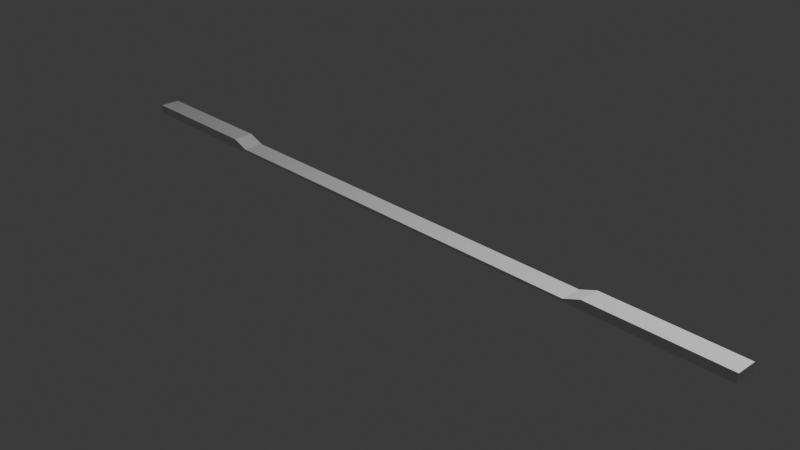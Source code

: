# Source: Road_Edge_CrossWalk.blend  (saved by Blender 4.5.91; exported with 4.5.12 LTS)
import bpy
from mathutils import Matrix  # noqa: F401  (used for matrix-valued properties, if any)

bpy.ops.wm.read_factory_settings(use_empty=True)
scene = bpy.context.scene
scene.name = 'Scene'

# ---- collections
col_collection = bpy.data.collections.new('Collection'); scene.collection.children.link(col_collection)

# ---- world
world_world = bpy.data.worlds.new('World'); scene.world = world_world
world_world.use_nodes = True; world_world.node_tree.nodes.clear()
_N = world_world.node_tree.nodes; _L = world_world.node_tree.links
n0 = _N.new('ShaderNodeOutputWorld'); n0.name = 'World Output'; n0.location = (200, 100)
n1 = _N.new('ShaderNodeBackground'); n1.name = 'Background'; n1.location = (-200, 100)
n1.inputs[0].default_value = (0.05088, 0.05088, 0.05088, 1.0)
_L.new(n1.outputs[0], n0.inputs[0])
n0.is_active_output = True
world_world.color = (0.05088, 0.05088, 0.05088)
world_world.sun_shadow_jitter_overblur = 0.0

# ---- cameras
cam_camera = bpy.data.cameras.new('Camera')
cam_camera.clip_end = 100.0
cam_camera.ortho_scale = 7.314

# ---- lights
light_light = bpy.data.lights.new('Light', 'POINT')
light_light.energy = 1000.0
light_light.shadow_soft_size = 0.1

# ---- meshes
me_cube_004 = bpy.data.meshes.new('Cube.004')
me_cube_004.from_pydata([(-4.0, -0.23, 0.1), (-4.0, -0.23, 0.2), (-4.0, -6.258e-07, 0.1), (-4.0, -6.258e-07, 0.2), (4.0, -0.23, 0.1), (4.0, -0.23, 0.2), (4.0, 0.0, 0.1), (4.0, 0.0, 0.2), (2.292, -2.086e-07, 0.1), (-2.292, -4.172e-07, 0.1), (-2.292, -4.172e-07, 0.13), (2.292, -2.086e-07, 0.13), (-2.292, -0.23, 0.1), (2.292, -0.23, 0.1), (2.292, -0.23, 0.13), (-2.292, -0.23, 0.13), (-2.483, -5.215e-07, 0.1), (-2.483, -0.23, 0.2), (-2.483, -5.215e-07, 0.2), (-2.483, -0.23, 0.1), (2.483, -1.043e-07, 0.2), (2.483, -0.23, 0.1), (2.483, -1.043e-07, 0.1), (2.483, -0.23, 0.2)], [], [(0, 1, 3, 2), (22, 20, 7, 6), (6, 7, 5, 4), (19, 17, 1, 0), (22, 6, 4, 21), (18, 3, 1, 17), (20, 11, 14, 23), (11, 10, 15, 14), (16, 9, 12, 19), (9, 8, 13, 12), (21, 23, 14, 13), (13, 14, 15, 12), (16, 18, 10, 9), (9, 10, 11, 8), (2, 3, 18, 16), (2, 16, 19, 0), (10, 18, 17, 15), (12, 15, 17, 19), (4, 5, 23, 21), (7, 20, 23, 5), (8, 22, 21, 13), (8, 11, 20, 22)])
_uv = me_cube_004.uv_layers.new(name='UVMap')
_uv.uv.foreach_set('vector', [0.095, 0.0575, 0.0825, 0.0575, 0.0825, 0.02875, 0.095, 0.02875, 0.0825, 0.1896, 0.07, 0.1896, 0.07, 5.285e-09, 0.0825, 6.229e-09, 0.095, 0.02875, 0.0825, 0.02875, 0.0825, 6.407e-10, 0.095, 1.584e-09, 0.07, 0.1896, 0.0575, 0.1896, 0.0575, 4.341e-09, 0.07, 5.285e-09, 0.0575, 0.8104, 0.0575, 1.0, 0.02875, 1.0, 0.02875, 0.8104, 0.02875, 0.8104, 0.02875, 1.0, -9.921e-10, 1.0, 1.332e-08, 0.8104, 0.02875, 0.1896, 0.02875, 0.2136, 5.838e-08, 0.2136, 6.019e-08, 0.1896, 0.02875, 0.2136, 0.02875, 0.7864, 1.513e-08, 0.7864, 5.838e-08, 0.2136, 0.0575, 0.1896, 0.0575, 0.2136, 0.02875, 0.2136, 0.02875, 0.1896, 0.0575, 0.2136, 0.0575, 0.7864, 0.02875, 0.7864, 0.02875, 0.2136, 0.07, 0.8104, 0.0575, 0.8104, 0.06625, 0.7864, 0.07, 0.7864, 0.07, 0.7864, 0.06625, 0.7864, 0.06625, 0.2136, 0.07, 0.2136, 0.0825, 0.8104, 0.07, 0.8104, 0.07875, 0.7864, 0.0825, 0.7864, 0.0825, 0.7864, 0.07875, 0.7864, 0.07875, 0.2136, 0.0825, 0.2136, 0.0825, 1.0, 0.07, 1.0, 0.07, 0.8104, 0.0825, 0.8104, 0.0575, 1.236e-07, 0.0575, 0.1896, 0.02875, 0.1896, 0.02875, 2.171e-09, 0.02875, 0.7864, 0.02875, 0.8104, 1.332e-08, 0.8104, 1.513e-08, 0.7864, 0.07, 0.2136, 0.06625, 0.2136, 0.0575, 0.1896, 0.07, 0.1896, 0.07, 1.0, 0.0575, 1.0, 0.0575, 0.8104, 0.07, 0.8104, 0.02875, 2.171e-09, 0.02875, 0.1896, 6.019e-08, 0.1896, 7.451e-08, 5.625e-15, 0.0575, 0.7864, 0.0575, 0.8104, 0.02875, 0.8104, 0.02875, 0.7864, 0.0825, 0.2136, 0.07875, 0.2136, 0.07, 0.1896, 0.0825, 0.1896])
me_cube_004.update()

# ---- objects
ob_light = bpy.data.objects.new('Light', light_light)
ob_camera = bpy.data.objects.new('Camera', cam_camera)
ob_road_edge_crosswalk = bpy.data.objects.new('Road_Edge_CrossWalk', me_cube_004)

# ---- transforms, parenting, visibility, modifiers, constraints
ob_light.location = (4.076, 1.005, 5.904)
ob_light.rotation_euler = (0.6503, 0.05522, 1.866)
ob_light.lock_rotations_4d = False
ob_light.empty_display_type = 'ARROWS'
ob_light.color = (0.0, 0.0, 0.0, 0.0)
ob_light.lineart.crease_threshold = 0.0
ob_camera.location = (7.359, -6.926, 4.958)
ob_camera.rotation_euler = (1.109, 0.0, 0.8149)
ob_camera.lock_rotations_4d = False
ob_camera.empty_display_type = 'ARROWS'
ob_camera.color = (0.0, 0.0, 0.0, 0.0)
ob_camera.display_type = 'WIRE'
ob_camera.lineart.crease_threshold = 0.0
ob_road_edge_crosswalk.location = (0.0, 0.0, 0.0)

# ---- collection membership
col_collection.objects.link(ob_light)
col_collection.objects.link(ob_camera)
col_collection.objects.link(ob_road_edge_crosswalk)

# ---- scene / render settings (as saved in the file)
scene.camera = ob_camera
scene.frame_start = 1; scene.frame_end = 250; scene.frame_set(1)
scene.render.engine = 'BLENDER_EEVEE_NEXT'
bpy.context.view_layer.update()
